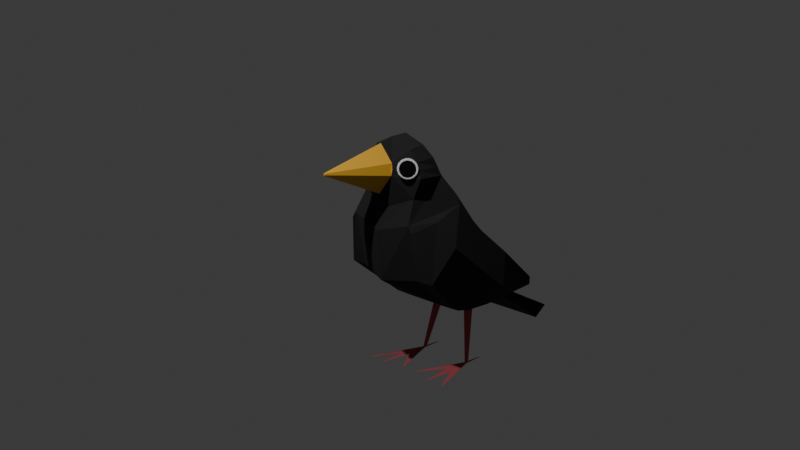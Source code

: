 # Source: bird_new.blend  (saved by Blender 5.0.119; exported with 4.5.12 LTS)
import bpy
from mathutils import Matrix  # noqa: F401  (used for matrix-valued properties, if any)

bpy.ops.wm.read_factory_settings(use_empty=True)
scene = bpy.context.scene
scene.name = 'Scene'

# ---- collections
col_collection = bpy.data.collections.new('Collection'); scene.collection.children.link(col_collection)

# ---- images (referenced by path relative to the original .blend; pixels are not part of the script)
import os
ASSET_DIR = os.environ.get("B2B_ASSET_DIR", "")  # directory of the original .blend (textures are referenced by path, not embedded)
HERE = os.path.dirname(os.path.abspath(__file__))  # packed textures are extracted next to this script under _unpacked/

def load_image(name, relpath, width, height, colorspace="sRGB"):
    """Load a texture the original file referenced (path relative to the .blend, or extracted next to this script)."""
    p = next((c for c in (os.path.join(HERE, relpath), os.path.join(ASSET_DIR, relpath)) if relpath and os.path.exists(c)), "")
    if p:
        img = bpy.data.images.load(p, check_existing=True)
        img.name = name
    else:  # same state as the original file: an image datablock whose file is absent (Cycles renders it pink)
        img = bpy.data.images.new(name, width, height)
        img.source = "FILE"
        img.filepath = "//" + (relpath or name)
    img.colorspace_settings.name = colorspace
    return img
img_legs = load_image('Legs', '_unpacked/Legs.e189e5fd.png', 256, 256, 'sRGB')
img_eye_angry_001 = load_image('eye_angry.001', '_unpacked/eye_angry.cce3c94f.png', 64, 64, 'sRGB')

# ---- materials (node trees are filled in below, after node groups)
mat_body = bpy.data.materials.new('Body')
mat_body.alpha_threshold = 0.0
mat_body.use_backface_culling_lightprobe_volume = False
mat_body.roughness = 0.5
mat_body.line_color = (0.0, 0.0, 0.0, 1.0)
mat_beak = bpy.data.materials.new('Beak')
mat_legs = bpy.data.materials.new('Legs')
mat_eye = bpy.data.materials.new('Eye')

# ---- material node trees
mat_body.use_nodes = True; mat_body.node_tree.nodes.clear()
_N = mat_body.node_tree.nodes; _L = mat_body.node_tree.links
n0 = _N.new('ShaderNodeOutputMaterial'); n0.name = 'Material Output'; n0.location = (200, 100)
n1 = _N.new('ShaderNodeBsdfPrincipled'); n1.name = 'Principled BSDF'; n1.location = (-211, 163)
n1.inputs[0].default_value = (0.01081, 0.01081, 0.01081, 1.0)
n1.inputs[2].default_value = 1.0
n1.inputs[20].default_value = 0.0
n1.inputs[22].default_value = (0.0, 0.0, 0.0, 1.0)
n1.inputs[27].default_value = (0.3879, 0.01822, 1.0, 1.0)
_L.new(n1.outputs[0], n0.inputs[0])
n0.is_active_output = True
mat_beak.use_nodes = True; mat_beak.node_tree.nodes.clear()
_N = mat_beak.node_tree.nodes; _L = mat_beak.node_tree.links
n0 = _N.new('ShaderNodeBsdfPrincipled'); n0.name = 'Principled BSDF'; n0.location = (-182, 120)
n0.inputs[0].default_value = (0.8, 0.4265, 0.03522, 1.0)
n1 = _N.new('ShaderNodeOutputMaterial'); n1.name = 'Material Output'; n1.location = (200, 100)
_L.new(n0.outputs[0], n1.inputs[0])
n1.is_active_output = True
mat_legs.use_nodes = True; mat_legs.node_tree.nodes.clear()
_N = mat_legs.node_tree.nodes; _L = mat_legs.node_tree.links
n0 = _N.new('ShaderNodeBsdfPrincipled'); n0.name = 'Principled BSDF'; n0.location = (-200, 100)
n0.inputs[2].default_value = 1.0
n1 = _N.new('ShaderNodeOutputMaterial'); n1.name = 'Material Output'; n1.location = (200, 100)
n2 = _N.new('ShaderNodeTexImage'); n2.name = 'Image Texture'; n2.location = (-573, 50)
n2.image = img_legs
_L.new(n0.outputs[0], n1.inputs[0])
_L.new(n2.outputs[0], n0.inputs[0])
n1.is_active_output = True
mat_eye.use_nodes = True; mat_eye.node_tree.nodes.clear()
_N = mat_eye.node_tree.nodes; _L = mat_eye.node_tree.links
n0 = _N.new('ShaderNodeBsdfPrincipled'); n0.name = 'Principled BSDF'; n0.location = (-200, 100)
n0.inputs[2].default_value = 1.0
n1 = _N.new('ShaderNodeOutputMaterial'); n1.name = 'Material Output'; n1.location = (200, 100)
n2 = _N.new('ShaderNodeTexImage'); n2.name = 'Image Texture'; n2.location = (-528, 99)
n2.image = img_eye_angry_001
_L.new(n0.outputs[0], n1.inputs[0])
_L.new(n2.outputs[0], n0.inputs[0])
_L.new(n2.outputs[1], n0.inputs[4])
n1.is_active_output = True

# ---- world
world_world = bpy.data.worlds.new('World'); scene.world = world_world
world_world.use_nodes = True; world_world.node_tree.nodes.clear()
_N = world_world.node_tree.nodes; _L = world_world.node_tree.links
n0 = _N.new('ShaderNodeOutputWorld'); n0.name = 'World Output'; n0.location = (200, 100)
n1 = _N.new('ShaderNodeBackground'); n1.name = 'Background'; n1.location = (-200, 100)
n1.inputs[0].default_value = (0.05088, 0.05088, 0.05088, 1.0)
_L.new(n1.outputs[0], n0.inputs[0])
n0.is_active_output = True
world_world.color = (0.05088, 0.05088, 0.05088)
world_world.sun_shadow_jitter_overblur = 0.0

# ---- cameras
cam_camera = bpy.data.cameras.new('Camera')
cam_camera.clip_end = 100.0
cam_camera.ortho_scale = 7.314

# ---- lights
light_light = bpy.data.lights.new('Light', 'POINT')
light_light.energy = 1000.0
light_light.shadow_soft_size = 0.1

# ---- meshes
me_cube = bpy.data.meshes.new('Cube')
me_cube.from_pydata([(0.3816, 0.3899, 0.5691), (-0.6013, 0.4195, 0.6517), (0.4114, 0.257, -0.1313), (0.3285, 0.3505, -0.3134), (0.1112, 0.3035, -0.6081), (-0.2921, 0.3035, -0.6081), (-0.4357, 0.4346, -0.3276), (-0.08383, 0.2138, -0.8105), (-0.1453, 0.2138, -0.855), (-0.6896, 0.3179, 0.8681), (-0.02301, 0.3899, 1.057), (-0.292, 0.3408, 1.109), (-0.7898, 0.2905, 1.065), (-0.3934, 0.1728, 1.371), (-0.8358, 0.221, 1.234), (-0.7078, 0.2415, 1.363), (-0.06996, 0.4164, -1.528), (-0.2605, 0.4164, -1.587), (0.154, 0.3148, -0.5692), (0.5063, 0.0, 0.6588), (-0.6157, 0.0, 0.5078), (0.4114, 0.0, -0.1313), (0.1112, 0.0, -0.6081), (0.3285, 0.0, -0.3134), (-0.2921, 0.0, -0.6081), (-0.4739, 0.0, -0.3276), (-0.08383, 0.0, -0.8105), (-0.1453, 0.0, -0.855), (-0.1185, 0.0, 1.109), (0.09612, 0.0, 1.043), (-0.8056, 0.0, 0.7124), (-0.9334, 0.0, 0.9806), (-0.649, 0.0, 1.538), (-0.2216, 0.0, 1.239), (-0.7816, 0.0, 1.443), (-0.9076, 0.0, 1.291), (-0.06996, 0.0, -1.528), (-0.2605, 0.0, -1.587), (0.154, 0.0, -0.5692), (-0.486, 0.4015, 1.207), (-0.6212, 0.3222, 1.28), (0.1633, 0.1674, -0.5458), (0.1633, 0.249, -0.5458), (0.1975, 0.249, -0.4956), (0.1975, 0.1674, -0.4956), (-0.5234, 0.4648, 0.5852), (0.3768, 0.5857, 0.5659), (0.4067, 0.4529, -0.1346), (-0.4161, 0.5293, -0.3495), (0.03058, 0.4351, 1.009), (0.1493, 0.4355, -0.5724), (0.3237, 0.4452, -0.3166), (-0.2683, 0.3615, -1.089), (-0.2693, 0.3919, -1.09), (-0.395, 0.4241, -1.039), (-0.3961, 0.4576, -1.04), (-0.4736, 0.4271, 0.1594), (-0.6371, 0.0, 0.2585), (-0.4423, 0.497, 0.1277), (-0.2015, 0.5116, 0.8313), (-0.06333, 0.6543, 0.5659), (-0.06874, 0.5996, -0.4864), (-0.3236, 0.4514, -1.096), (-0.3285, 0.4013, -1.092), (-0.7397, 0.3042, 0.9664), (-0.4503, 0.1747, 1.4), (-0.8695, 0.0, 0.8465), (-0.5536, 0.3619, 1.244), (-0.5082, 0.1556, 1.43), (-0.5042, 0.1579, 1.427), (-0.5088, 0.1611, 1.427), (-0.5103, 0.1601, 1.428), (-0.03148, 0.008759, 2.017), (-0.04753, 0.0, 2.028), (-0.02635, 0.0, 2.012), (-0.03851, 0.007972, 2.022), (-0.04363, 0.007372, 2.026)], [], [(50, 18, 52, 53), (24, 5, 8, 27), (57, 20, 1, 56), (5, 4, 7, 8), (19, 0, 10, 29), (29, 10, 11, 28), (10, 1, 9, 11), (28, 11, 13, 33), (34, 15, 14, 35), (35, 14, 12, 31), (11, 39, 13), (27, 8, 17, 37), (8, 7, 16, 17), (5, 6, 18, 4), (22, 4, 18, 38), (23, 3, 2, 21), (3, 23, 44, 43), (7, 26, 36, 16), (17, 16, 36, 37), (64, 66, 31, 12), (1, 20, 30, 9), (4, 22, 26, 7), (5, 24, 25, 6), (2, 0, 19, 21), (15, 40, 12, 14), (39, 11, 9), (67, 39, 9, 64), (38, 18, 42, 41), (18, 3, 43, 42), (23, 38, 41, 44), (3, 18, 50, 51), (46, 60, 59, 49), (50, 61, 60, 46, 47, 51), (10, 0, 46, 49), (2, 3, 51, 47), (0, 2, 47, 46), (56, 1, 45, 58), (1, 10, 49, 59, 45), (52, 63, 62, 53), (18, 6, 54, 63, 52), (6, 48, 55, 54), (48, 61, 62, 55), (6, 56, 58, 48), (25, 57, 56, 6), (62, 63, 54, 55), (62, 61, 50, 53), (60, 61, 48, 58, 45), (59, 60, 45), (40, 67, 64, 12), (13, 39, 67, 65), (9, 30, 66, 64), (68, 69, 70, 71), (71, 70, 40, 15), (65, 67, 40, 70, 69), (15, 34, 32, 68, 71), (33, 13, 72, 74), (68, 32, 73, 76, 69), (65, 69, 76, 75, 72, 13), (72, 75, 76, 73, 74)])
me_cube.polygons.foreach_set('material_index', [0, 0, 0, 0, 0, 0, 0, 0, 0, 0, 0, 0, 0, 0, 0, 0, 0, 0, 0, 0, 0, 0, 0, 0, 0, 0, 0, 0, 0, 0, 0, 0, 0, 0, 0, 0, 0, 0, 0, 0, 0, 0, 0, 0, 0, 0, 0, 0, 0, 0, 0, 0, 0, 0, 0, 2, 2, 2, 2])
_uv = me_cube.uv_layers.new(name='UVMap')
_uv.uv.foreach_set('vector', [0.7124, 0.6052, 0.7517, 0.6026, 0.7364, 0.7669, 0.7266, 0.7675, 0.3526, 0.687, 0.4476, 0.6875, 0.4267, 0.7769, 0.3598, 0.7765, 0.3423, 0.3861, 0.3499, 0.3088, 0.4858, 0.2651, 0.488, 0.4308, 0.7464, 0.1028, 0.8754, 0.1172, 0.8077, 0.1804, 0.7861, 0.1924, 0.7076, 0.4904, 0.5771, 0.4708, 0.5791, 0.2799, 0.7076, 0.3135, 0.7076, 0.3135, 0.5791, 0.2799, 0.5914, 0.1942, 0.7051, 0.2418, 0.2417, 0.1188, 0.03329, 0.2164, 0.02165, 0.1512, 0.1611, 0.0929, 0.7051, 0.2418, 0.5914, 0.1942, 0.649, 0.1239, 0.7057, 0.1923, 0.3568, -1.261e-08, 0.437, 0.03143, 0.4165, 0.06231, 0.3423, 0.03833, 0.3423, 0.03833, 0.4165, 0.06231, 0.4384, 0.1196, 0.333, 0.1346, 0.5914, 0.1942, 0.5701, 0.1238, 0.649, 0.1239, 0.3598, 0.7765, 0.4267, 0.7769, 0.4633, 1.0, 0.333, 0.9993, 0.7861, 0.1924, 0.8077, 0.1804, 0.7712, 0.3942, 0.7076, 0.4062, 0.7464, 0.1028, 0.7076, -9.635e-09, 0.8904, 0.1056, 0.8754, 0.1172, 0.8543, 0.6163, 0.7554, 0.6184, 0.7517, 0.6026, 0.8542, 0.6004, 0.8545, 0.5305, 0.7403, 0.533, 0.7713, 0.4958, 0.855, 0.494, 0.7403, 0.533, 0.8545, 0.5305, 0.7999, 0.5598, 0.7733, 0.5604, 0.7076, 0.8561, 0.7076, 0.7867, 0.8211, 0.802, 0.8211, 0.9373, 0.9195, 0.542, 0.855, 0.5418, 0.855, 0.4062, 0.9195, 0.4064, 0.4448, 0.1546, 0.3355, 0.182, 0.333, 0.1346, 0.4384, 0.1196, 0.4858, 0.2651, 0.3499, 0.3088, 0.338, 0.2294, 0.4512, 0.1896, 0.7554, 0.6184, 0.8543, 0.6163, 0.8545, 0.69, 0.7849, 0.6915, 0.4476, 0.6875, 0.3526, 0.687, 0.3432, 0.5842, 0.4826, 0.5879, 0.6078, 0.5857, 0.5771, 0.4708, 0.7076, 0.4904, 0.6913, 0.584, 0.04732, 3.748e-09, 0.06689, 0.0246, 0.002132, 0.08649, -2.62e-08, 0.03587, 0.1025, 0.04852, 0.1611, 0.0929, 0.02165, 0.1512, 0.08471, 0.03656, 0.1025, 0.04852, 0.02165, 0.1512, 0.01189, 0.1189, 0.8542, 0.6004, 0.7517, 0.6026, 0.7732, 0.5741, 0.7998, 0.5735, 0.7517, 0.6026, 0.7403, 0.533, 0.7733, 0.5604, 0.7732, 0.5741, 0.8545, 0.5305, 0.8542, 0.6004, 0.7998, 0.5735, 0.7999, 0.5598, 0.7403, 0.533, 0.7517, 0.6026, 0.7124, 0.6052, 0.7095, 0.5353, 0.333, 0.2786, 0.1902, 0.2527, 0.1671, 0.1726, 0.2542, 0.1333, 0.2013, 0.6363, 0.1303, 0.5873, 0.1902, 0.2527, 0.333, 0.2786, 0.3076, 0.5097, 0.271, 0.5635, 0.5791, 0.2799, 0.5771, 0.4708, 0.5134, 0.4712, 0.5645, 0.3029, 0.7713, 0.4958, 0.7403, 0.533, 0.7095, 0.5353, 0.7076, 0.4988, 0.5771, 0.4708, 0.6078, 0.5857, 0.5441, 0.5862, 0.5134, 0.4712, 0.488, 0.4308, 0.4858, 0.2651, 0.5052, 0.2922, 0.5119, 0.4433, 0.03329, 0.2164, 0.2417, 0.1188, 0.2542, 0.1333, 0.1671, 0.1726, 0.05243, 0.2379, 0.7364, 0.7669, 0.7239, 0.7867, 0.7076, 0.7856, 0.7266, 0.7675, 1.121e-08, 0.7821, 0.2083, 0.7821, 0.1098, 0.9921, 0.08312, 0.9998, 0.06503, 0.991, 0.4826, 0.5879, 0.5134, 0.5964, 0.4769, 0.8164, 0.4665, 0.8162, 0.03037, 0.5325, 0.1303, 0.5873, 0.02012, 0.777, 5.73e-08, 0.7557, 0.4826, 0.5879, 0.488, 0.4308, 0.5119, 0.4433, 0.5134, 0.5964, 0.3432, 0.5842, 0.3423, 0.3861, 0.488, 0.4308, 0.4826, 0.5879, 0.48, 0.8396, 0.464, 0.8381, 0.4665, 0.8162, 0.4769, 0.8164, 0.02012, 0.777, 0.1303, 0.5873, 0.2013, 0.6363, 0.04009, 0.7821, 0.1902, 0.2527, 0.1303, 0.5873, 0.03037, 0.5325, 0.05071, 0.3834, 0.05243, 0.2379, 0.1671, 0.1726, 0.1902, 0.2527, 0.05243, 0.2379, 0.06689, 0.0246, 0.08471, 0.03656, 0.01189, 0.1189, 0.002132, 0.08649, 0.649, 0.1239, 0.5701, 0.1238, 0.5825, 0.09851, 0.648, 0.103, 0.4512, 0.1896, 0.338, 0.2294, 0.3355, 0.182, 0.4448, 0.1546, 0.6537, 0.08169, 0.653, 0.08319, 0.6518, 0.08197, 0.6522, 0.08138, 0.6522, 0.08138, 0.6518, 0.08197, 0.5949, 0.07321, 0.6211, 0.03508, 0.648, 0.103, 0.5825, 0.09851, 0.5949, 0.07321, 0.6518, 0.08197, 0.653, 0.08319, 0.6211, 0.03508, 0.6997, -9.786e-09, 0.7038, 0.02365, 0.6537, 0.08169, 0.6522, 0.08138, 0.6784, 0.8291, 0.5966, 0.8221, 0.59, 0.5863, 0.5928, 0.5867, 0.5574, 0.8281, 0.5134, 0.8291, 0.5845, 0.5865, 0.5853, 0.5862, 0.5586, 0.8279, 0.5764, 0.8249, 0.5586, 0.8279, 0.5853, 0.5862, 0.5872, 0.5862, 0.59, 0.5863, 0.5966, 0.8221, 0.59, 0.5863, 0.5872, 0.5862, 0.5853, 0.5862, 0.5845, 0.5865, 0.5928, 0.5867])
me_cube.materials.append(mat_body)
me_cube.materials.append(mat_beak)
me_cube.materials.append(mat_beak)
me_cube.materials.append(mat_legs)
me_cube.use_mirror_vertex_groups = False
me_cube.update()
me_plane = bpy.data.meshes.new('Plane')
me_plane.from_pydata([(-1.063, -0.4912, -0.08244), (0.893, -0.4912, -0.08244), (-1.063, 1.465, -0.08244), (0.893, 1.465, -0.08244), (-1.063, 1.465, -0.08244), (-1.063, -0.4912, -0.08244), (0.893, -0.4912, -0.08244), (0.893, 1.465, -0.08244), (-1.063, 1.465, -0.08244), (-1.063, -0.4912, -0.08244), (0.893, -0.4912, -0.08244), (0.893, 1.465, -0.08244)], [], [(0, 2, 3, 1), (6, 7, 11, 10), (3, 2, 4, 7), (0, 1, 6, 5), (1, 3, 7, 6), (2, 0, 5, 4), (9, 10, 11, 8), (4, 5, 9, 8), (7, 4, 8, 11), (5, 6, 10, 9)])
_uv = me_plane.uv_layers.new(name='UVMap')
_uv.uv.foreach_set('vector', [0.0, 0.0, 0.0, 1.0, 1.0, 1.0, 1.0, 0.0, 1.0, 0.0, 1.0, 1.0, 1.0, 1.0, 1.0, 0.0, 1.0, 1.0, 0.0, 1.0, 0.0, 1.0, 1.0, 1.0, 0.0, 0.0, 1.0, 0.0, 1.0, 0.0, 0.0, 0.0, 1.0, 0.0, 1.0, 1.0, 1.0, 1.0, 1.0, 0.0, 0.0, 1.0, 0.0, 0.0, 0.0, 0.0, 0.0, 1.0, 0.0, 0.0, 1.0, 0.0, 1.0, 1.0, 0.0, 1.0, 0.0, 1.0, 0.0, 0.0, 0.0, 0.0, 0.0, 1.0, 1.0, 1.0, 0.0, 1.0, 0.0, 1.0, 1.0, 1.0, 0.0, 0.0, 1.0, 0.0, 1.0, 0.0, 0.0, 0.0])
me_plane.materials.append(mat_eye)
me_plane.update()
me_cube_003 = bpy.data.meshes.new('Cube.003')
me_cube_003.from_pydata([(0.1633, 0.1674, -0.5458), (0.1633, 0.249, -0.5458), (0.1975, 0.249, -0.4956), (0.1975, 0.1674, -0.4956), (0.7942, 0.303, -0.832), (0.7942, 0.3334, -0.832), (0.8069, 0.3334, -0.8133), (0.8069, 0.303, -0.8133), (1.181, 0.5507, -0.3238), (1.151, 0.08566, -0.363), (1.184, 0.5311, -0.3204), (1.209, 0.341, -0.287), (1.148, 0.103, -0.3661), (0.9892, 0.3687, -0.5748), (0.9735, 0.2873, -0.5954), (0.665, 0.3136, -1.0), (0.665, 0.3227, -1.0)], [], [(3, 0, 4, 7), (4, 5, 6, 7), (0, 1, 5, 4), (2, 3, 7, 6), (1, 2, 6, 5), (6, 7, 9, 12, 14, 11, 13, 10, 8), (4, 5, 16, 15)])
me_cube_003.polygons.foreach_set('material_index', [3, 3, 3, 3, 3, 3, 3])
_uv = me_cube_003.uv_layers.new(name='UVMap')
_uv.uv.foreach_set('vector', [0.855, 0.542, 0.8748, 0.542, 0.8709, 0.7621, 0.8635, 0.7621, 0.7485, 0.4113, 0.7386, 0.4115, 0.7386, 0.4064, 0.7485, 0.4062, 0.7998, 0.5735, 0.7732, 0.5741, 0.7386, 0.4115, 0.7485, 0.4113, 0.6816, 0.5917, 0.7076, 0.5862, 0.7076, 0.8095, 0.6979, 0.8116, 0.8748, 0.542, 0.8945, 0.542, 0.8939, 0.7497, 0.8866, 0.7497, 0.3301, 0.92, 0.3279, 0.9293, 0.2083, 0.9293, 0.2103, 0.9245, 0.2767, 0.9021, 0.2098, 0.8405, 0.278, 0.8743, 0.2316, 0.7875, 0.2338, 0.7821, 0.8211, 0.7903, 0.8299, 0.7867, 0.8299, 0.8338, 0.8273, 0.8349])
me_cube_003.materials.append(mat_body)
me_cube_003.materials.append(mat_beak)
me_cube_003.materials.append(mat_beak)
me_cube_003.materials.append(mat_legs)
me_cube_003.use_mirror_vertex_groups = False
me_cube_003.update()

# ---- objects
ob_cube = bpy.data.objects.new('Cube', me_cube)
ob_light = bpy.data.objects.new('Light', light_light)
ob_camera = bpy.data.objects.new('Camera', cam_camera)
ob_empty = bpy.data.objects.new('Empty', None)
ob_empty_001 = bpy.data.objects.new('Empty.001', None)
ob_plane = bpy.data.objects.new('Plane', me_plane)
ob_cube_001 = bpy.data.objects.new('Cube.001', me_cube_003)

# ---- transforms, parenting, visibility, modifiers, constraints
ob_cube.location = (0.0, 0.0, 0.0)
ob_cube.rotation_euler = (0.0, 0.9167, 0.0)
ob_cube.lock_rotations_4d = False
ob_cube.empty_display_type = 'ARROWS'
ob_cube.lineart.crease_threshold = 0.0
_m = ob_cube.modifiers.new('Mirror', 'MIRROR')
_m.use_axis = (False, True, False)
ob_light.location = (4.076, 1.005, 5.904)
ob_light.rotation_euler = (0.6503, 0.05522, 1.866)
ob_light.lock_rotations_4d = False
ob_light.empty_display_type = 'ARROWS'
ob_light.color = (0.0, 0.0, 0.0, 0.0)
ob_light.lineart.crease_threshold = 0.0
ob_camera.location = (8.36, 7.865, 3.853)
ob_camera.rotation_euler = (1.28, -2.933e-06, 2.36)
ob_camera.scale = (1.0, 1.0, 1.0)
ob_camera.lock_rotations_4d = False
ob_camera.empty_display_type = 'ARROWS'
ob_camera.color = (0.0, 0.0, 0.0, 0.0)
ob_camera.display_type = 'WIRE'
ob_camera.lineart.crease_threshold = 0.0
ob_empty.location = (0.0, -0.2937, 0.2255)
ob_empty.rotation_euler = (1.571, -4.371e-08, 1.571)
ob_empty.scale = (1.201, 1.201, 1.201)
ob_empty.empty_display_type = 'IMAGE'
ob_empty.empty_display_size = 5.0
ob_empty.hide_render = True
ob_empty_001.location = (0.0, 0.0, 0.0)
ob_empty_001.rotation_euler = (1.571, -0.0, 0.0)
ob_empty_001.empty_display_type = 'IMAGE'
ob_empty_001.empty_display_size = 5.0
ob_empty_001.hide_render = True
ob_plane.location = (0.7492, 0.2846, 1.288)
ob_plane.rotation_euler = (-1.155, -0.01538, -0.6902)
ob_plane.scale = (0.125, 0.125, 0.125)
_m = ob_plane.modifiers.new('Mirror', 'MIRROR')
_m.use_axis = (False, True, False)
_m.mirror_object = ob_cube
ob_cube_001.location = (0.0, 0.0, 0.0)
ob_cube_001.rotation_euler = (0.0, 0.9167, 0.0)
ob_cube_001.lock_rotations_4d = False
ob_cube_001.empty_display_type = 'ARROWS'
ob_cube_001.lineart.crease_threshold = 0.0
_m = ob_cube_001.modifiers.new('Mirror', 'MIRROR')
_m.use_axis = (False, True, False)

# ---- collection membership
col_collection.objects.link(ob_cube)
col_collection.objects.link(ob_light)
col_collection.objects.link(ob_camera)
col_collection.objects.link(ob_empty)
col_collection.objects.link(ob_empty_001)
col_collection.objects.link(ob_plane)
col_collection.objects.link(ob_cube_001)

# ---- scene / render settings (as saved in the file)
scene.camera = ob_camera
scene.frame_start = 1; scene.frame_end = 250; scene.frame_set(0)
scene.render.engine = 'BLENDER_EEVEE_NEXT'
scene.render.bake_bias = 0.0
scene.render.bake_samples = 0
scene.cycles.sampling_pattern = 'TABULATED_SOBOL'
scene.eevee.use_volume_custom_range = False
bpy.context.view_layer.update()

